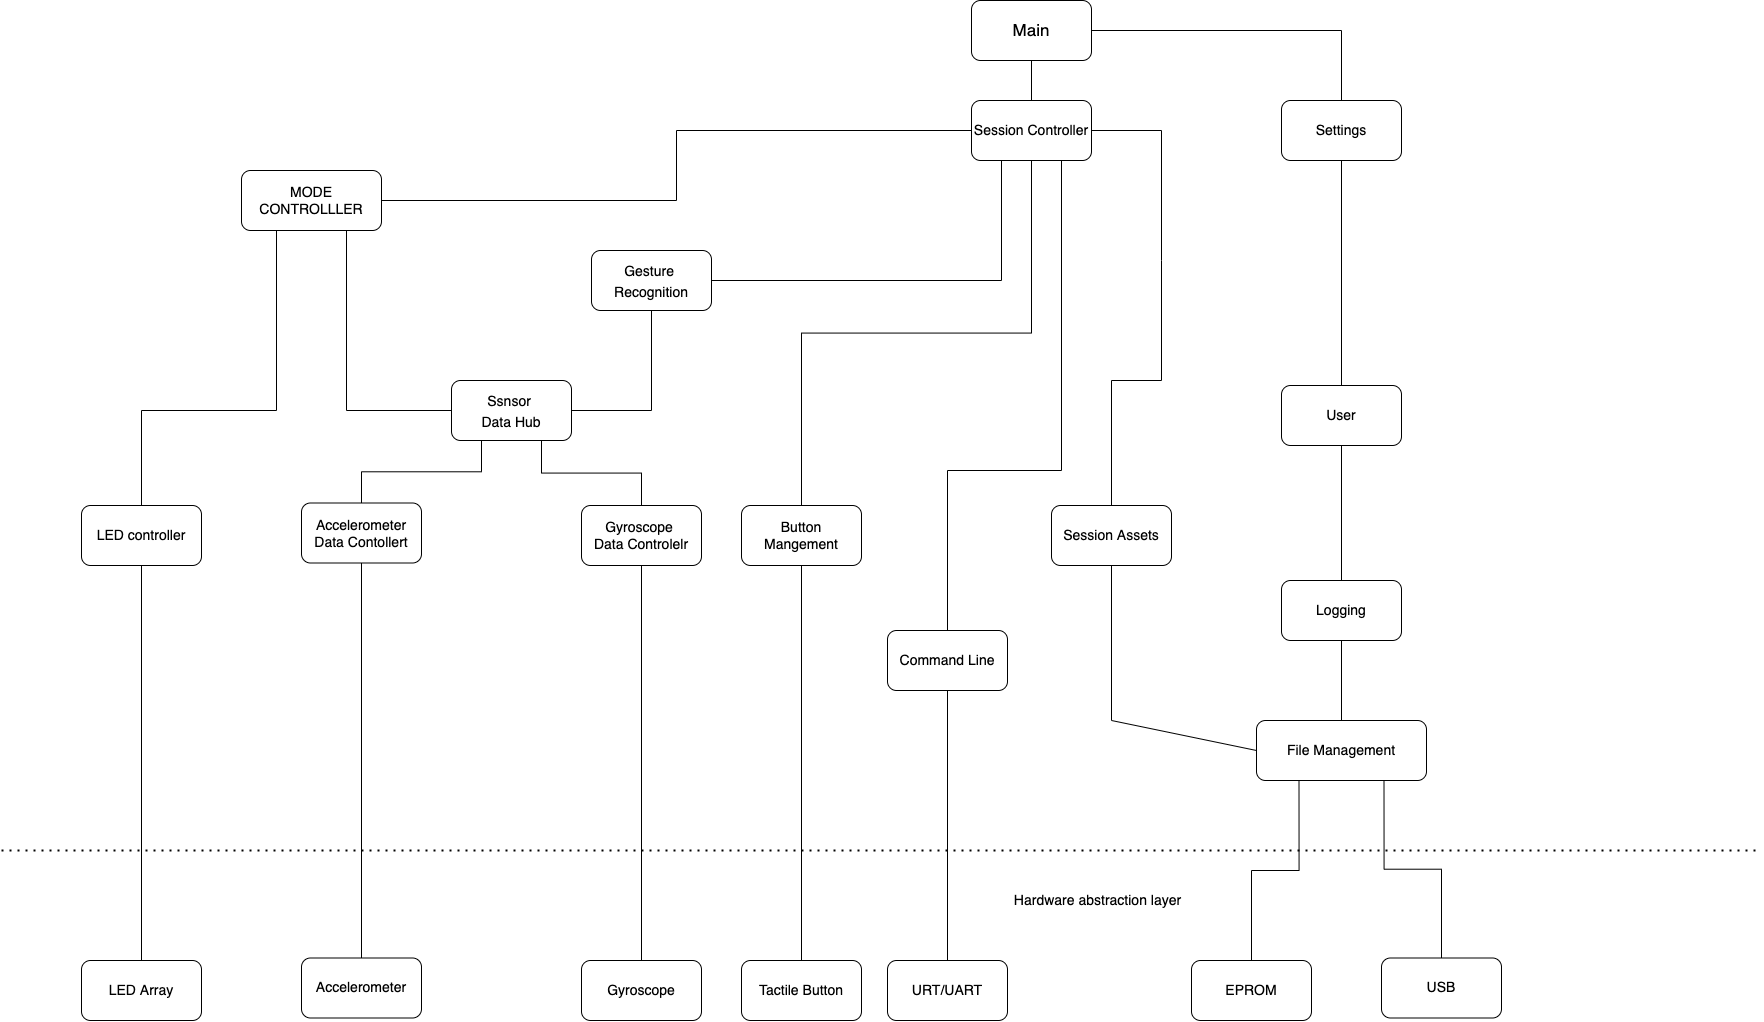

The diagram above was exported from draw.io. Its source (the exported page's mxGraphModel, read from the mxfile embedded in the PNG):
<mxGraphModel dx="1591" dy="826" grid="1" gridSize="10" guides="1" tooltips="1" connect="1" arrows="1" fold="1" page="1" pageScale="1" pageWidth="1654" pageHeight="1169" math="0" shadow="0">
  <root>
    <mxCell id="0" />
    <mxCell id="1" parent="0" />
    <mxCell id="E5HKYrbl5DSFfpG2ZscK-22" style="edgeStyle=orthogonalEdgeStyle;rounded=0;orthogonalLoop=1;jettySize=auto;html=1;exitX=1;exitY=0.5;exitDx=0;exitDy=0;entryX=0.5;entryY=0;entryDx=0;entryDy=0;endArrow=none;endFill=0;" edge="1" parent="1" source="4nIsFkmwbpjK0rmOFW_b-1" target="WgcS_HeHsCZr0QVtrxKQ-3">
      <mxGeometry relative="1" as="geometry" />
    </mxCell>
    <mxCell id="4nIsFkmwbpjK0rmOFW_b-1" value="Main" style="rounded=1;whiteSpace=wrap;html=1;fontSize=17;" parent="1" vertex="1">
      <mxGeometry x="1010" y="60" width="120" height="60" as="geometry" />
    </mxCell>
    <mxCell id="E5HKYrbl5DSFfpG2ZscK-17" style="edgeStyle=orthogonalEdgeStyle;rounded=0;orthogonalLoop=1;jettySize=auto;html=1;exitX=0.5;exitY=1;exitDx=0;exitDy=0;entryX=1;entryY=0.5;entryDx=0;entryDy=0;endArrow=none;endFill=0;" edge="1" parent="1" source="4nIsFkmwbpjK0rmOFW_b-2" target="E5HKYrbl5DSFfpG2ZscK-12">
      <mxGeometry relative="1" as="geometry" />
    </mxCell>
    <mxCell id="4nIsFkmwbpjK0rmOFW_b-2" value="&lt;font style=&quot;font-size: 14px&quot;&gt;Gesture&amp;nbsp;&lt;br&gt;Recognition&lt;br&gt;&lt;/font&gt;" style="rounded=1;whiteSpace=wrap;html=1;fontSize=17;" parent="1" vertex="1">
      <mxGeometry x="630" y="310" width="120" height="60" as="geometry" />
    </mxCell>
    <mxCell id="4nIsFkmwbpjK0rmOFW_b-3" value="Command Line" style="rounded=1;whiteSpace=wrap;html=1;fontSize=14;" parent="1" vertex="1">
      <mxGeometry x="926" y="690" width="120" height="60" as="geometry" />
    </mxCell>
    <mxCell id="E5HKYrbl5DSFfpG2ZscK-27" style="edgeStyle=orthogonalEdgeStyle;rounded=0;orthogonalLoop=1;jettySize=auto;html=1;exitX=0.5;exitY=1;exitDx=0;exitDy=0;endArrow=none;endFill=0;" edge="1" parent="1" source="4nIsFkmwbpjK0rmOFW_b-4" target="WgcS_HeHsCZr0QVtrxKQ-17">
      <mxGeometry relative="1" as="geometry" />
    </mxCell>
    <mxCell id="4nIsFkmwbpjK0rmOFW_b-4" value="Logging" style="rounded=1;whiteSpace=wrap;html=1;fontSize=14;" parent="1" vertex="1">
      <mxGeometry x="1320" y="640" width="120" height="60" as="geometry" />
    </mxCell>
    <mxCell id="4nIsFkmwbpjK0rmOFW_b-6" value="LED controller" style="rounded=1;whiteSpace=wrap;html=1;fontSize=14;" parent="1" vertex="1">
      <mxGeometry x="120" y="565" width="120" height="60" as="geometry" />
    </mxCell>
    <mxCell id="4nIsFkmwbpjK0rmOFW_b-8" value="Button Mangement" style="rounded=1;whiteSpace=wrap;html=1;fontSize=14;" parent="1" vertex="1">
      <mxGeometry x="780" y="565" width="120" height="60" as="geometry" />
    </mxCell>
    <mxCell id="crTQaiw0a2A_iCAgLsZt-1" value="User" style="rounded=1;whiteSpace=wrap;html=1;fontSize=14;" parent="1" vertex="1">
      <mxGeometry x="1320" y="445" width="120" height="60" as="geometry" />
    </mxCell>
    <mxCell id="E5HKYrbl5DSFfpG2ZscK-7" style="edgeStyle=orthogonalEdgeStyle;rounded=0;orthogonalLoop=1;jettySize=auto;html=1;entryX=1;entryY=0.5;entryDx=0;entryDy=0;endArrow=none;endFill=0;" edge="1" parent="1" source="crTQaiw0a2A_iCAgLsZt-2" target="crTQaiw0a2A_iCAgLsZt-4">
      <mxGeometry relative="1" as="geometry" />
    </mxCell>
    <mxCell id="E5HKYrbl5DSFfpG2ZscK-23" style="edgeStyle=orthogonalEdgeStyle;rounded=0;orthogonalLoop=1;jettySize=auto;html=1;entryX=0.5;entryY=0;entryDx=0;entryDy=0;endArrow=none;endFill=0;" edge="1" parent="1" target="4nIsFkmwbpjK0rmOFW_b-3">
      <mxGeometry relative="1" as="geometry">
        <mxPoint x="1110" y="220" as="sourcePoint" />
        <Array as="points">
          <mxPoint x="1100" y="530" />
          <mxPoint x="986" y="530" />
        </Array>
      </mxGeometry>
    </mxCell>
    <mxCell id="E5HKYrbl5DSFfpG2ZscK-25" style="edgeStyle=orthogonalEdgeStyle;rounded=0;orthogonalLoop=1;jettySize=auto;html=1;exitX=0.5;exitY=1;exitDx=0;exitDy=0;entryX=0.5;entryY=0;entryDx=0;entryDy=0;endArrow=none;endFill=0;" edge="1" parent="1" source="crTQaiw0a2A_iCAgLsZt-2" target="4nIsFkmwbpjK0rmOFW_b-8">
      <mxGeometry relative="1" as="geometry" />
    </mxCell>
    <mxCell id="E5HKYrbl5DSFfpG2ZscK-26" style="edgeStyle=orthogonalEdgeStyle;rounded=0;orthogonalLoop=1;jettySize=auto;html=1;exitX=0.25;exitY=1;exitDx=0;exitDy=0;entryX=1;entryY=0.5;entryDx=0;entryDy=0;endArrow=none;endFill=0;" edge="1" parent="1" source="crTQaiw0a2A_iCAgLsZt-2" target="4nIsFkmwbpjK0rmOFW_b-2">
      <mxGeometry relative="1" as="geometry" />
    </mxCell>
    <mxCell id="crTQaiw0a2A_iCAgLsZt-2" value="Session Controller" style="rounded=1;whiteSpace=wrap;html=1;fontSize=14;" parent="1" vertex="1">
      <mxGeometry x="1010" y="160" width="120" height="60" as="geometry" />
    </mxCell>
    <mxCell id="E5HKYrbl5DSFfpG2ZscK-8" style="edgeStyle=orthogonalEdgeStyle;rounded=0;orthogonalLoop=1;jettySize=auto;html=1;exitX=0.25;exitY=1;exitDx=0;exitDy=0;endArrow=none;endFill=0;" edge="1" parent="1" source="crTQaiw0a2A_iCAgLsZt-4" target="4nIsFkmwbpjK0rmOFW_b-6">
      <mxGeometry relative="1" as="geometry">
        <Array as="points">
          <mxPoint x="315" y="470" />
          <mxPoint x="180" y="470" />
        </Array>
      </mxGeometry>
    </mxCell>
    <mxCell id="E5HKYrbl5DSFfpG2ZscK-16" style="edgeStyle=orthogonalEdgeStyle;rounded=0;orthogonalLoop=1;jettySize=auto;html=1;exitX=0.75;exitY=1;exitDx=0;exitDy=0;entryX=0;entryY=0.5;entryDx=0;entryDy=0;endArrow=none;endFill=0;" edge="1" parent="1" source="crTQaiw0a2A_iCAgLsZt-4" target="E5HKYrbl5DSFfpG2ZscK-12">
      <mxGeometry relative="1" as="geometry" />
    </mxCell>
    <mxCell id="crTQaiw0a2A_iCAgLsZt-4" value="MODE&lt;br&gt;CONTROLLLER&lt;br&gt;" style="rounded=1;whiteSpace=wrap;html=1;fontSize=14;" parent="1" vertex="1">
      <mxGeometry x="280" y="230" width="140" height="60" as="geometry" />
    </mxCell>
    <mxCell id="kScpWjW3Xfy9e1Mibm8Z-1" value="Session Assets" style="rounded=1;whiteSpace=wrap;html=1;fontSize=14;" parent="1" vertex="1">
      <mxGeometry x="1090" y="565" width="120" height="60" as="geometry" />
    </mxCell>
    <mxCell id="kScpWjW3Xfy9e1Mibm8Z-3" value="" style="endArrow=none;dashed=1;html=1;dashPattern=1 3;strokeWidth=2;rounded=0;fontSize=14;" parent="1" edge="1">
      <mxGeometry width="50" height="50" relative="1" as="geometry">
        <mxPoint x="40" y="910" as="sourcePoint" />
        <mxPoint x="1800" y="910" as="targetPoint" />
      </mxGeometry>
    </mxCell>
    <mxCell id="kScpWjW3Xfy9e1Mibm8Z-4" value="LED Array" style="rounded=1;whiteSpace=wrap;html=1;fontSize=14;" parent="1" vertex="1">
      <mxGeometry x="120" y="1020" width="120" height="60" as="geometry" />
    </mxCell>
    <mxCell id="kScpWjW3Xfy9e1Mibm8Z-9" value="USB" style="rounded=1;whiteSpace=wrap;html=1;fontSize=14;" parent="1" vertex="1">
      <mxGeometry x="1420" y="1017.5" width="120" height="60" as="geometry" />
    </mxCell>
    <mxCell id="kScpWjW3Xfy9e1Mibm8Z-12" value="URT/UART" style="rounded=1;whiteSpace=wrap;html=1;fontSize=14;" parent="1" vertex="1">
      <mxGeometry x="926" y="1020" width="120" height="60" as="geometry" />
    </mxCell>
    <mxCell id="kScpWjW3Xfy9e1Mibm8Z-13" value="Tactile Button" style="rounded=1;whiteSpace=wrap;html=1;fontSize=14;" parent="1" vertex="1">
      <mxGeometry x="780" y="1020" width="120" height="60" as="geometry" />
    </mxCell>
    <mxCell id="WgcS_HeHsCZr0QVtrxKQ-2" value="Accelerometer Data Contollert" style="rounded=1;whiteSpace=wrap;html=1;fontSize=14;" parent="1" vertex="1">
      <mxGeometry x="340" y="562.5" width="120" height="60" as="geometry" />
    </mxCell>
    <mxCell id="WgcS_HeHsCZr0QVtrxKQ-3" value="Settings" style="rounded=1;whiteSpace=wrap;html=1;fontSize=14;" parent="1" vertex="1">
      <mxGeometry x="1320" y="160" width="120" height="60" as="geometry" />
    </mxCell>
    <mxCell id="WgcS_HeHsCZr0QVtrxKQ-9" value="Accelerometer" style="rounded=1;whiteSpace=wrap;html=1;fontSize=14;" parent="1" vertex="1">
      <mxGeometry x="340" y="1017.5" width="120" height="60" as="geometry" />
    </mxCell>
    <mxCell id="WgcS_HeHsCZr0QVtrxKQ-12" value="" style="endArrow=none;html=1;rounded=0;fontSize=14;entryX=1;entryY=0.5;entryDx=0;entryDy=0;exitX=0.5;exitY=0;exitDx=0;exitDy=0;" parent="1" source="kScpWjW3Xfy9e1Mibm8Z-1" target="crTQaiw0a2A_iCAgLsZt-2" edge="1">
      <mxGeometry width="50" height="50" relative="1" as="geometry">
        <mxPoint x="1220" y="630" as="sourcePoint" />
        <mxPoint x="1370" y="220" as="targetPoint" />
        <Array as="points">
          <mxPoint x="1150" y="440" />
          <mxPoint x="1200" y="440" />
          <mxPoint x="1200" y="320" />
          <mxPoint x="1200" y="190" />
        </Array>
      </mxGeometry>
    </mxCell>
    <mxCell id="WgcS_HeHsCZr0QVtrxKQ-14" value="" style="endArrow=none;html=1;rounded=0;fontSize=14;entryX=0.5;entryY=1;entryDx=0;entryDy=0;" parent="1" source="crTQaiw0a2A_iCAgLsZt-1" target="WgcS_HeHsCZr0QVtrxKQ-3" edge="1">
      <mxGeometry width="50" height="50" relative="1" as="geometry">
        <mxPoint x="1460" y="300" as="sourcePoint" />
        <mxPoint x="1510" y="250" as="targetPoint" />
      </mxGeometry>
    </mxCell>
    <mxCell id="WgcS_HeHsCZr0QVtrxKQ-15" value="" style="endArrow=none;html=1;rounded=0;fontSize=14;entryX=0.5;entryY=1;entryDx=0;entryDy=0;exitX=0.5;exitY=0;exitDx=0;exitDy=0;" parent="1" source="4nIsFkmwbpjK0rmOFW_b-4" target="crTQaiw0a2A_iCAgLsZt-1" edge="1">
      <mxGeometry width="50" height="50" relative="1" as="geometry">
        <mxPoint x="1460" y="510" as="sourcePoint" />
        <mxPoint x="1510" y="460" as="targetPoint" />
      </mxGeometry>
    </mxCell>
    <mxCell id="E5HKYrbl5DSFfpG2ZscK-20" style="edgeStyle=orthogonalEdgeStyle;rounded=0;orthogonalLoop=1;jettySize=auto;html=1;exitX=0.25;exitY=1;exitDx=0;exitDy=0;entryX=0.5;entryY=0;entryDx=0;entryDy=0;endArrow=none;endFill=0;" edge="1" parent="1" source="WgcS_HeHsCZr0QVtrxKQ-17" target="E5HKYrbl5DSFfpG2ZscK-18">
      <mxGeometry relative="1" as="geometry" />
    </mxCell>
    <mxCell id="E5HKYrbl5DSFfpG2ZscK-21" style="edgeStyle=orthogonalEdgeStyle;rounded=0;orthogonalLoop=1;jettySize=auto;html=1;exitX=0.75;exitY=1;exitDx=0;exitDy=0;entryX=0.5;entryY=0;entryDx=0;entryDy=0;endArrow=none;endFill=0;" edge="1" parent="1" source="WgcS_HeHsCZr0QVtrxKQ-17" target="kScpWjW3Xfy9e1Mibm8Z-9">
      <mxGeometry relative="1" as="geometry" />
    </mxCell>
    <mxCell id="WgcS_HeHsCZr0QVtrxKQ-17" value="File Management" style="rounded=1;whiteSpace=wrap;html=1;fontSize=14;" parent="1" vertex="1">
      <mxGeometry x="1295" y="780" width="170" height="60" as="geometry" />
    </mxCell>
    <mxCell id="WgcS_HeHsCZr0QVtrxKQ-20" value="" style="endArrow=none;html=1;rounded=0;fontSize=14;entryX=0.5;entryY=1;entryDx=0;entryDy=0;exitX=0;exitY=0.5;exitDx=0;exitDy=0;" parent="1" source="WgcS_HeHsCZr0QVtrxKQ-17" target="kScpWjW3Xfy9e1Mibm8Z-1" edge="1">
      <mxGeometry width="50" height="50" relative="1" as="geometry">
        <mxPoint x="1330" y="740" as="sourcePoint" />
        <mxPoint x="1380" y="690" as="targetPoint" />
        <Array as="points">
          <mxPoint x="1150" y="780" />
        </Array>
      </mxGeometry>
    </mxCell>
    <mxCell id="WgcS_HeHsCZr0QVtrxKQ-29" value="" style="endArrow=none;html=1;rounded=0;fontSize=14;entryX=0.5;entryY=1;entryDx=0;entryDy=0;exitX=0.5;exitY=0;exitDx=0;exitDy=0;" parent="1" source="kScpWjW3Xfy9e1Mibm8Z-4" target="4nIsFkmwbpjK0rmOFW_b-6" edge="1">
      <mxGeometry width="50" height="50" relative="1" as="geometry">
        <mxPoint x="490" y="660" as="sourcePoint" />
        <mxPoint x="540" y="610" as="targetPoint" />
      </mxGeometry>
    </mxCell>
    <mxCell id="WgcS_HeHsCZr0QVtrxKQ-30" value="" style="endArrow=none;html=1;rounded=0;fontSize=14;entryX=0.5;entryY=1;entryDx=0;entryDy=0;exitX=0.5;exitY=0;exitDx=0;exitDy=0;" parent="1" source="crTQaiw0a2A_iCAgLsZt-2" target="4nIsFkmwbpjK0rmOFW_b-1" edge="1">
      <mxGeometry width="50" height="50" relative="1" as="geometry">
        <mxPoint x="1220" y="500" as="sourcePoint" />
        <mxPoint x="1270" y="450" as="targetPoint" />
      </mxGeometry>
    </mxCell>
    <mxCell id="WgcS_HeHsCZr0QVtrxKQ-46" value="" style="endArrow=none;html=1;rounded=0;fontSize=14;entryX=0.5;entryY=1;entryDx=0;entryDy=0;exitX=0.5;exitY=0;exitDx=0;exitDy=0;" parent="1" source="kScpWjW3Xfy9e1Mibm8Z-13" target="4nIsFkmwbpjK0rmOFW_b-8" edge="1">
      <mxGeometry width="50" height="50" relative="1" as="geometry">
        <mxPoint x="820" y="570" as="sourcePoint" />
        <mxPoint x="870" y="520" as="targetPoint" />
      </mxGeometry>
    </mxCell>
    <mxCell id="WgcS_HeHsCZr0QVtrxKQ-49" value="" style="endArrow=none;html=1;rounded=0;fontSize=14;entryX=0.5;entryY=1;entryDx=0;entryDy=0;exitX=0.5;exitY=0;exitDx=0;exitDy=0;" parent="1" source="WgcS_HeHsCZr0QVtrxKQ-9" target="WgcS_HeHsCZr0QVtrxKQ-2" edge="1">
      <mxGeometry width="50" height="50" relative="1" as="geometry">
        <mxPoint x="510" y="920" as="sourcePoint" />
        <mxPoint x="560" y="870" as="targetPoint" />
      </mxGeometry>
    </mxCell>
    <mxCell id="WgcS_HeHsCZr0QVtrxKQ-51" value="" style="endArrow=none;html=1;rounded=0;fontSize=14;exitX=0.5;exitY=0;exitDx=0;exitDy=0;" parent="1" source="kScpWjW3Xfy9e1Mibm8Z-12" target="4nIsFkmwbpjK0rmOFW_b-3" edge="1">
      <mxGeometry width="50" height="50" relative="1" as="geometry">
        <mxPoint x="990" y="950" as="sourcePoint" />
        <mxPoint x="990" y="570" as="targetPoint" />
      </mxGeometry>
    </mxCell>
    <mxCell id="WgcS_HeHsCZr0QVtrxKQ-11" value="Hardware abstraction layer" style="text;html=1;resizable=0;autosize=1;align=center;verticalAlign=middle;points=[];fillColor=none;strokeColor=none;rounded=0;fontSize=14;" parent="1" vertex="1">
      <mxGeometry x="1046" y="950" width="180" height="20" as="geometry" />
    </mxCell>
    <mxCell id="E5HKYrbl5DSFfpG2ZscK-4" style="edgeStyle=orthogonalEdgeStyle;rounded=0;orthogonalLoop=1;jettySize=auto;html=1;exitX=0.5;exitY=1;exitDx=0;exitDy=0;entryX=0.5;entryY=0;entryDx=0;entryDy=0;endArrow=none;endFill=0;" edge="1" parent="1" source="p9A6gAm0-incNEA_5ygM-1" target="E5HKYrbl5DSFfpG2ZscK-2">
      <mxGeometry relative="1" as="geometry" />
    </mxCell>
    <mxCell id="p9A6gAm0-incNEA_5ygM-1" value="Gyroscope&amp;nbsp;&lt;br&gt;Data Controlelr" style="rounded=1;whiteSpace=wrap;html=1;fontSize=14;" parent="1" vertex="1">
      <mxGeometry x="620" y="565" width="120" height="60" as="geometry" />
    </mxCell>
    <mxCell id="E5HKYrbl5DSFfpG2ZscK-2" value="Gyroscope" style="rounded=1;whiteSpace=wrap;html=1;fontSize=14;" vertex="1" parent="1">
      <mxGeometry x="620" y="1020" width="120" height="60" as="geometry" />
    </mxCell>
    <mxCell id="E5HKYrbl5DSFfpG2ZscK-14" style="edgeStyle=orthogonalEdgeStyle;rounded=0;orthogonalLoop=1;jettySize=auto;html=1;exitX=0.75;exitY=1;exitDx=0;exitDy=0;entryX=0.5;entryY=0;entryDx=0;entryDy=0;endArrow=none;endFill=0;" edge="1" parent="1" source="E5HKYrbl5DSFfpG2ZscK-12" target="p9A6gAm0-incNEA_5ygM-1">
      <mxGeometry relative="1" as="geometry" />
    </mxCell>
    <mxCell id="E5HKYrbl5DSFfpG2ZscK-15" style="edgeStyle=orthogonalEdgeStyle;rounded=0;orthogonalLoop=1;jettySize=auto;html=1;exitX=0.25;exitY=1;exitDx=0;exitDy=0;entryX=0.5;entryY=0;entryDx=0;entryDy=0;endArrow=none;endFill=0;" edge="1" parent="1" source="E5HKYrbl5DSFfpG2ZscK-12" target="WgcS_HeHsCZr0QVtrxKQ-2">
      <mxGeometry relative="1" as="geometry" />
    </mxCell>
    <mxCell id="E5HKYrbl5DSFfpG2ZscK-12" value="&lt;font style=&quot;font-size: 14px&quot;&gt;Ssnsor&amp;nbsp;&lt;br&gt;Data Hub&lt;br&gt;&lt;/font&gt;" style="rounded=1;whiteSpace=wrap;html=1;fontSize=17;" vertex="1" parent="1">
      <mxGeometry x="490" y="440" width="120" height="60" as="geometry" />
    </mxCell>
    <mxCell id="E5HKYrbl5DSFfpG2ZscK-18" value="EPROM" style="rounded=1;whiteSpace=wrap;html=1;fontSize=14;" vertex="1" parent="1">
      <mxGeometry x="1230" y="1020" width="120" height="60" as="geometry" />
    </mxCell>
  </root>
</mxGraphModel>